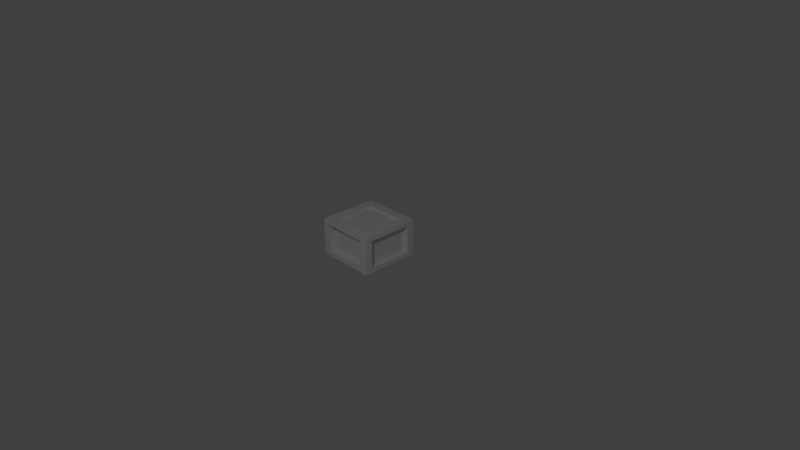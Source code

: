 # Source: Caja_Champinon.blend  (saved by Blender 2.79.0; exported with 4.5.12 LTS)
import bpy
from mathutils import Matrix  # noqa: F401  (used for matrix-valued properties, if any)

bpy.ops.wm.read_factory_settings(use_empty=True)
scene = bpy.context.scene
scene.name = 'Scene'

# ---- collections
col_collection_1 = bpy.data.collections.new('Collection 1'); scene.collection.children.link(col_collection_1)

# ---- materials (node trees are filled in below, after node groups)
mat_madera = bpy.data.materials.new('Madera')
mat_madera.alpha_threshold = 0.0
mat_madera.use_transparent_shadow = False
mat_madera.roughness = 0.5
mat_madera.line_color = (0.0, 0.0, 0.0, 1.0)
mat_masmadera = bpy.data.materials.new('MasMadera')
mat_masmadera.alpha_threshold = 0.0
mat_masmadera.use_transparent_shadow = False
mat_masmadera.roughness = 0.5
mat_logochamp = bpy.data.materials.new('LogoChamp')
mat_logochamp.alpha_threshold = 0.0
mat_logochamp.use_transparent_shadow = False
mat_logochamp.roughness = 0.5
mat_material_001 = bpy.data.materials.new('Material.001')
mat_material_001.alpha_threshold = 0.0
mat_material_001.use_transparent_shadow = False
mat_material_001.roughness = 0.5

# ---- material node trees

# ---- world
world_world = bpy.data.worlds.new('World'); scene.world = world_world
world_world.color = (0.05088, 0.05088, 0.05088)
world_world.use_sun_shadow = False
world_world.sun_shadow_jitter_overblur = 0.0
world_world.cycles.sampling_method = 'MANUAL'

# ---- cameras
cam_camera = bpy.data.cameras.new('Camera')
cam_camera.clip_end = 100.0
cam_camera.lens = 35.0
cam_camera.sensor_width = 32.0
cam_camera.sensor_height = 18.0
cam_camera.ortho_scale = 7.314
cam_camera.dof.focus_distance = 0.0
cam_camera.dof.aperture_fstop = 128.0

# ---- lights
light_lamp = bpy.data.lights.new('Lamp', 'POINT')
light_lamp.transmission_factor = 0.0
light_lamp.cutoff_distance = 30.0
light_lamp.energy = 100.0
light_lamp.shadow_buffer_clip_start = 1.001
light_lamp.shadow_soft_size = 0.1
light_lamp.shadow_maximum_resolution = 0.006
light_lamp.use_absolute_resolution = True

# ---- meshes
me_cube_002 = bpy.data.meshes.new('Cube.002')
me_cube_002.from_pydata([(1.0, 0.7526, 1.753), (0.7288, -1.0, 1.729), (-1.0, 0.7258, 1.726), (-1.0, -0.7258, 1.726), (-0.7288, -1.0, 1.729), (-0.7622, 1.0, 1.762), (1.0, -0.7526, 1.753), (-1.0, -1.0, 2.0), (0.7622, 1.0, 1.762), (1.0, -1.0, 2.0), (1.0, 1.0, 2.0), (-1.0, 1.0, 2.0), (1.0, -1.0, 1.788), (1.0, 1.0, 1.799), (-1.0, 1.0, 1.764), (-1.0, -1.0, 1.755), (0.7072, 0.7072, 2.0), (0.7072, -0.7072, 2.0), (-0.7072, -0.7072, 2.0), (-0.7072, 0.7072, 2.0), (1.0, 0.7526, 1.753), (0.7288, -1.0, 1.729), (-1.0, 0.7258, 1.726), (-1.0, -0.7258, 1.726), (0.7072, 0.7072, 1.835), (0.7072, -0.7072, 1.835), (-0.7072, 0.7072, 1.835), (-0.7072, -0.7072, 1.835), (-0.7288, -1.0, 1.729), (-0.7622, 1.0, 1.762), (1.0, -0.7526, 1.753), (-1.0, -1.0, 2.0), (0.7622, 1.0, 1.762), (1.0, -1.0, 2.0), (1.0, 1.0, 2.0), (-1.0, 1.0, 2.0)], [], [(3, 15, 7), (1, 12, 9), (0, 13, 10), (5, 14, 11), (12, 6, 9), (13, 8, 10), (14, 2, 11), (15, 4, 7), (18, 17, 25, 27), (16, 17, 33, 34), (19, 16, 34, 35), (17, 18, 31, 33), (18, 19, 35, 31), (24, 26, 27, 25), (17, 16, 24, 25), (19, 18, 27, 26), (16, 19, 26, 24), (22, 23, 31, 35), (28, 21, 33, 31), (30, 20, 34, 33), (32, 29, 35, 34)])
me_cube_002.polygons.foreach_set('material_index', [0, 0, 0, 0, 0, 0, 0, 0, 0, 0, 0, 0, 0, 2, 0, 0, 0, 0, 0, 0, 0])
_uv = me_cube_002.uv_layers.new(name='UVMap')
_uv.uv.foreach_set('vector', [0.3791, 0.4048, 0.367, 0.3449, 0.4151, 0.3911, 0.5831, 0.3688, 0.6377, 0.3629, 0.5969, 0.4039, 0.6129, 0.5751, 0.6199, 0.6272, 0.58, 0.5878, 0.4107, 0.6023, 0.3531, 0.6189, 0.3981, 0.5714, 0.6377, 0.3629, 0.6189, 0.4155, 0.5969, 0.4039, 0.6199, 0.6272, 0.5689, 0.6093, 0.58, 0.5878, 0.3531, 0.6189, 0.3743, 0.5592, 0.3981, 0.5714, 0.367, 0.3449, 0.4275, 0.3667, 0.4151, 0.3911, 0.561, 0.5682, 0.4341, 0.5636, 0.447, 0.5484, 0.5462, 0.5554, 0.5558, 0.5557, 0.5659, 0.428, 0.5969, 0.4039, 0.58, 0.5878, 0.4288, 0.548, 0.5558, 0.5557, 0.58, 0.5878, 0.3981, 0.5714, 0.5659, 0.428, 0.439, 0.4223, 0.4151, 0.3911, 0.5969, 0.4039, 0.3757, 0.4506, 0.4692, 0.4721, 0.4848, 0.5143, 0.3508, 0.4804, 0.8543, 0.9999, 0.1044, 0.9999, 0.1044, 8.7e-05, 0.8543, 8.659e-05, 0.4341, 0.5636, 0.4436, 0.4358, 0.4586, 0.4489, 0.447, 0.5484, 0.5706, 0.4423, 0.561, 0.5682, 0.5462, 0.5554, 0.5577, 0.4572, 0.4436, 0.4358, 0.5706, 0.4423, 0.5577, 0.4572, 0.4586, 0.4489, 0.3743, 0.5592, 0.3791, 0.4048, 0.4151, 0.3911, 0.3981, 0.5714, 0.5728, 0.6236, 0.4172, 0.623, 0.4032, 0.588, 0.5851, 0.5992, 0.6189, 0.4155, 0.6129, 0.5751, 0.58, 0.5878, 0.5969, 0.4039, 0.5689, 0.6093, 0.4107, 0.6023, 0.3981, 0.5714, 0.58, 0.5878])
me_cube_002.materials.append(mat_madera)
me_cube_002.materials.append(mat_masmadera)
me_cube_002.materials.append(mat_logochamp)
me_cube_002.use_remesh_preserve_volume = False
me_cube_002.use_remesh_preserve_attributes = False
me_cube_002.use_mirror_vertex_groups = False
me_cube_002.update()
me_cube = bpy.data.meshes.new('Cube')
me_cube.from_pydata([(1.0, 0.7526, 0.2474), (0.7288, -1.0, 0.2712), (-1.0, -0.7258, 0.2742), (-1.0, 0.7258, 0.2742), (1.0, 0.7526, 1.753), (0.7288, -1.0, 1.729), (-1.0, 0.7258, 1.726), (-1.0, -0.7258, 1.726), (-0.7288, -1.0, 0.2712), (-0.7622, 1.0, 0.2378), (-0.7288, -1.0, 1.729), (-0.7622, 1.0, 1.762), (-0.8213, -0.7258, 0.2742), (-0.8213, 0.7258, 0.2742), (-0.8213, -0.7258, 1.726), (-0.8213, 0.7258, 1.726), (1.0, -0.7526, 0.2474), (-1.0, -1.0, 0.0), (1.0, -0.7526, 1.753), (0.7288, -0.789, 0.2712), (-0.7288, -0.789, 0.2712), (0.7288, -0.789, 1.729), (-0.7288, -0.789, 1.729), (0.7622, 1.0, 0.2378), (1.0, -1.0, 0.0), (0.7622, 1.0, 1.762), (0.7997, 0.7526, 0.2474), (0.7997, -0.7526, 0.2474), (0.7997, 0.7526, 1.753), (0.7997, -0.7526, 1.753), (1.0, 1.0, 0.0), (-1.0, 1.0, 0.0), (0.7622, 0.778, 0.2378), (-0.7622, 0.778, 0.2378), (0.7622, 0.778, 1.762), (-0.7622, 0.778, 1.762), (1.0, -1.0, 1.788), (1.0, 1.0, 1.799), (-1.0, 1.0, 1.764), (-1.0, -1.0, 1.755), (1.0, -1.0, 1.735)], [], [(30, 24, 17, 31), (18, 16, 27, 29), (8, 1, 19, 20), (7, 6, 15, 14), (25, 23, 32, 34), (2, 3, 31, 17), (3, 6, 38, 31), (12, 14, 15, 13), (2, 7, 14, 12), (6, 3, 13, 15), (3, 2, 12, 13), (1, 8, 17, 24), (8, 10, 39, 17), (19, 21, 22, 20), (5, 10, 22, 21), (1, 5, 21, 19), (10, 8, 20, 22), (0, 16, 24, 30), (16, 18, 40, 24), (26, 28, 29, 27), (16, 0, 26, 27), (4, 18, 29, 28), (0, 4, 28, 26), (9, 23, 30, 31), (23, 25, 37, 30), (34, 32, 33, 35), (9, 11, 35, 33), (23, 9, 33, 32), (11, 25, 34, 35), (36, 5, 40), (37, 4, 0, 30), (38, 11, 9, 31), (39, 7, 2, 17), (40, 18, 36), (40, 5, 1, 24), (7, 39, 10, 5, 36, 18, 4, 37, 25, 11, 38, 6)])
me_cube.polygons.foreach_set('material_index', [0, 0, 0, 0, 0, 0, 0, 2, 0, 0, 0, 0, 0, 2, 0, 0, 0, 0, 0, 2, 0, 0, 0, 0, 0, 2, 0, 0, 0, 0, 0, 0, 0, 0, 0, 0])
_uv = me_cube.uv_layers.new(name='UVMap')
_uv.uv.foreach_set('vector', [0.9941, 1.003, 8.663e-05, 0.9999, 8.659e-05, 8.659e-05, 0.9941, 0.002712, 0.765, 0.1375, 0.01524, 0.1523, 0.01376, 0.01926, 0.7635, 0.004451, 0.2096, 0.09454, 0.7662, 0.1019, 0.673, 0.1761, 0.3265, 0.1476, 0.621, 0.5851, 0.625, 0.4307, 0.6477, 0.4428, 0.6391, 0.5702, 0.5689, 0.6093, 0.8022, 0.8794, 0.6819, 0.8287, 0.5584, 0.6287, 0.1071, 0.2224, 0.1099, 0.7791, 0.01681, 0.9733, 0.02208, 0.01383, 0.1099, 0.7791, 0.3743, 0.5592, 0.3531, 0.6189, 0.01681, 0.9733, 8.659e-05, 0.9999, 8.659e-05, 8.659e-05, 0.996, 8.659e-05, 0.996, 0.9947, 0.1071, 0.2224, 0.3791, 0.4048, 0.3609, 0.4196, 0.1749, 0.3048, 0.625, 0.4307, 0.8883, 0.2084, 0.8442, 0.3115, 0.6477, 0.4428, 0.1099, 0.7791, 0.1071, 0.2224, 0.1749, 0.3048, 0.1545, 0.6763, 0.7662, 0.1019, 0.2096, 0.09454, 0.02208, 0.01383, 0.9809, 0.01774, 0.2096, 0.09454, 0.4275, 0.3667, 0.367, 0.3449, 0.02208, 0.01383, 0.0009741, 1.001, -0.0007981, 0.001658, 0.9951, -0.001481, 0.9969, 0.9983, 0.5831, 0.3688, 0.4275, 0.3667, 0.4421, 0.3401, 0.5668, 0.3483, 0.01524, 0.1525, 0.7413, 0.1382, 0.7428, 0.2783, 0.0168, 0.2926, 0.4275, 0.3667, 0.2096, 0.09454, 0.3265, 0.1476, 0.4421, 0.3401, 0.8899, 0.7668, 0.8951, 0.1907, 0.9809, 0.01774, 0.9778, 0.9801, 0.8951, 0.1907, 0.6189, 0.4155, 0.6478, 0.3527, 0.9809, 0.01774, -0.000228, 0.9993, 0.0004287, -0.000483, 1.0, 0.0006835, 0.9996, 1.0, 0.8951, 0.1907, 0.8899, 0.7668, 0.8172, 0.6756, 0.8444, 0.304, 0.3864, 0.417, 0.3811, 0.5766, 0.3561, 0.5629, 0.3664, 0.433, 0.8899, 0.7668, 0.6129, 0.5751, 0.6329, 0.5593, 0.8172, 0.6756, 0.2104, 0.9002, 0.8022, 0.8794, 0.9778, 0.9801, 0.01681, 0.9733, 0.8022, 0.8794, 0.5689, 0.6093, 0.6199, 0.6272, 0.9778, 0.9801, 0.9999, 9.998e-05, 0.9999, 0.9999, 0.0001003, 0.9999, 9.998e-05, 0.0001003, 0.2104, 0.9002, 0.4107, 0.6023, 0.4312, 0.6312, 0.314, 0.8157, 0.8022, 0.8794, 0.2104, 0.9002, 0.314, 0.8157, 0.6819, 0.8287, 0.7802, 0.4496, 0.02084, 0.4487, 0.02094, 0.3012, 0.7803, 0.3021, 0.6377, 0.3629, 0.5831, 0.3688, 0.6478, 0.3527, 0.6199, 0.6272, 0.6129, 0.5751, 0.8899, 0.7668, 0.9778, 0.9801, 0.3531, 0.6189, 0.4107, 0.6023, 0.2104, 0.9002, 0.01681, 0.9733, 0.367, 0.3449, 0.3791, 0.4048, 0.1071, 0.2224, 0.02208, 0.01383, 0.6478, 0.3527, 0.6189, 0.4155, 0.6377, 0.3629, 0.6478, 0.3527, 0.5831, 0.3688, 0.7662, 0.1019, 0.9809, 0.01774, 0.3791, 0.4048, 0.367, 0.3449, 0.4275, 0.3667, 0.5831, 0.3688, 0.6377, 0.3629, 0.6189, 0.4155, 0.3864, 0.417, 0.6199, 0.6272, 0.5689, 0.6093, 0.7802, 0.4496, 0.3531, 0.6189, 0.3743, 0.5592])
me_cube.materials.append(mat_madera)
me_cube.materials.append(mat_material_001)
me_cube.materials.append(mat_masmadera)
me_cube.materials.append(mat_logochamp)
me_cube.use_remesh_preserve_volume = False
me_cube.use_remesh_preserve_attributes = False
me_cube.use_mirror_vertex_groups = False
me_cube.update()
arm_armature_001 = bpy.data.armatures.new('Armature.001')  # bones are not reproduced

# ---- objects
ob_armature = bpy.data.objects.new('Armature', arm_armature_001)
ob_tapadera = bpy.data.objects.new('Tapadera', me_cube_002)
ob_caja = bpy.data.objects.new('Caja', me_cube)
ob_lamp = bpy.data.objects.new('Lamp', light_lamp)
ob_camera = bpy.data.objects.new('Camera', cam_camera)

# ---- transforms, parenting, visibility, modifiers, constraints
ob_armature.location = (0.002939, 0.3342, 0.001766)
ob_armature.scale = (1.0, 1.0, 0.4857)
ob_armature.lineart.crease_threshold = 0.0
ob_tapadera.parent = ob_armature
ob_tapadera.matrix_parent_inverse = Matrix(((1.0, 0.0, 0.0, -0.002939), (0.0, 1.0, 0.0, -0.3342), (0.0, 0.0, 2.059, -0.003636), (0.0, 0.0, 0.0, 1.0)))
ob_tapadera.location = (0.0, 0.0, 0.0)
ob_tapadera.scale = (0.3971, 0.3971, 0.25)
ob_tapadera.lock_rotations_4d = False
ob_tapadera.empty_display_type = 'ARROWS'
ob_tapadera.lineart.crease_threshold = 0.0
_vg = ob_tapadera.vertex_groups.new(name='Caja')
_vg = ob_tapadera.vertex_groups.new(name='Tapadera2')
_vg.add([0, 1, 2, 3, 4, 5, 6, 7, 8, 9, 10, 11, 12, 13, 14, 15, 16, 17, 18, 19, 20, 21, 22, 23, 24, 25, 26, 27, 28, 29, 30, 31, 32, 33, 34, 35], 1.0, 'REPLACE')
_vg = ob_tapadera.vertex_groups.new(name='Tapadera')
_m = ob_tapadera.modifiers.new('Armature', 'ARMATURE')
_m = ob_tapadera.modifiers.new('Armature.001', 'ARMATURE')
_m.object = ob_armature
ob_caja.parent = ob_armature
ob_caja.matrix_parent_inverse = Matrix(((1.0, 0.0, 0.0, -0.002939), (0.0, 1.0, 0.0, -0.3342), (0.0, 0.0, 2.059, -0.003636), (0.0, 0.0, 0.0, 1.0)))
ob_caja.location = (0.0, 0.0, 0.0)
ob_caja.scale = (0.3971, 0.3971, 0.25)
ob_caja.lock_rotations_4d = False
ob_caja.empty_display_type = 'ARROWS'
ob_caja.lineart.crease_threshold = 0.0
_vg = ob_caja.vertex_groups.new(name='Caja')
_vg.add([0, 1, 2, 3, 4, 5, 6, 7, 8, 9, 10, 11, 12, 13, 14, 15, 16, 17, 18, 19, 20, 21, 22, 23, 24, 25, 26, 27, 28, 29, 30, 31, 32, 33, 34, 35, 36, 37, 38, 39, 40], 1.0, 'REPLACE')
_vg = ob_caja.vertex_groups.new(name='Tapadera2')
_vg = ob_caja.vertex_groups.new(name='Tapadera')
_m = ob_caja.modifiers.new('Armature', 'ARMATURE')
_m = ob_caja.modifiers.new('Armature.001', 'ARMATURE')
_m.object = ob_armature
ob_lamp.location = (2.827, -3.63, 3.758)
ob_lamp.rotation_euler = (0.6503, 0.05522, 1.866)
ob_lamp.lock_rotations_4d = False
ob_lamp.empty_display_type = 'ARROWS'
ob_lamp.color = (0.0, 0.0, 0.0, 0.0)
ob_lamp.lineart.crease_threshold = 0.0
ob_camera.location = (7.481, -6.508, 5.344)
ob_camera.rotation_euler = (1.109, 0.0, 0.8149)
ob_camera.lock_rotations_4d = False
ob_camera.empty_display_type = 'ARROWS'
ob_camera.color = (0.0, 0.0, 0.0, 0.0)
ob_camera.display_type = 'WIRE'
ob_camera.lineart.crease_threshold = 0.0

# ---- collection membership
col_collection_1.objects.link(ob_armature)
col_collection_1.objects.link(ob_tapadera)
col_collection_1.objects.link(ob_caja)
col_collection_1.objects.link(ob_lamp)
col_collection_1.objects.link(ob_camera)

# ---- scene / render settings (as saved in the file)
scene.camera = ob_camera
scene.frame_start = 0; scene.frame_end = 20; scene.frame_set(20)
scene.render.engine = 'BLENDER_EEVEE_NEXT'
scene.render.resolution_percentage = 50
scene.render.dither_intensity = 0.0
scene.cycles.use_denoising = False
scene.cycles.samples = 128
scene.cycles.sampling_pattern = 'TABULATED_SOBOL'
scene.cycles.use_adaptive_sampling = False
scene.cycles.use_light_tree = False
scene.cycles.blur_glossy = 0.0
scene.cycles.sample_clamp_indirect = 0.0
scene.view_settings.view_transform = 'Standard'
bpy.context.view_layer.update()

